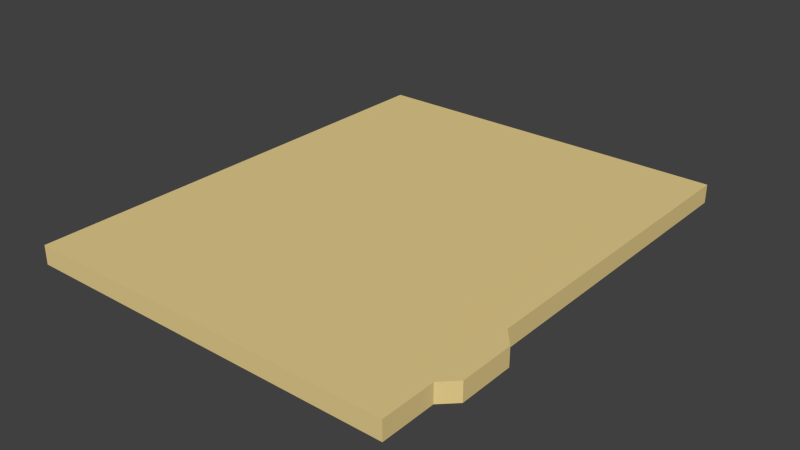 # Source: folder.blend  (saved by Blender 2.66.1; exported with 4.5.12 LTS)
import bpy
from mathutils import Matrix  # noqa: F401  (used for matrix-valued properties, if any)

bpy.ops.wm.read_factory_settings(use_empty=True)
scene = bpy.context.scene
scene.name = 'Scene'

# ---- collections
col_collection_1 = bpy.data.collections.new('Collection 1'); scene.collection.children.link(col_collection_1)

# ---- materials (node trees are filled in below, after node groups)
mat_material_001 = bpy.data.materials.new('Material.001')
mat_material_001.alpha_threshold = 0.0
mat_material_001.use_transparent_shadow = False
mat_material_001.diffuse_color = (0.8, 0.6243, 0.2701, 1.0)
mat_material_001.roughness = 0.5
mat_material_001.specular_intensity = 0.1061
mat_material_001.line_color = (0.0, 0.0, 0.0, 1.0)

# ---- material node trees

# ---- world
world_world = bpy.data.worlds.new('World'); scene.world = world_world
world_world.color = (0.05088, 0.05088, 0.05088)
world_world.use_sun_shadow = False
world_world.sun_shadow_jitter_overblur = 0.0
world_world.cycles.sampling_method = 'MANUAL'
world_world.cycles.sample_map_resolution = 256

# ---- meshes
me_cube_001 = bpy.data.meshes.new('Cube.001')
me_cube_001.from_pydata([(-1.0, -1.0, -1.0), (-1.0, 1.0, -1.0), (1.0, 1.0, -1.0), (1.0, -1.0, -1.0), (-1.0, -1.0, 1.0), (-1.0, 1.0, 1.0), (1.0, 1.0, 1.0), (1.0, -1.0, 1.0), (1.0, -0.7688, 1.0), (1.0, -0.7688, -1.0), (1.078, -0.7078, -1.0), (1.078, -0.7078, 1.0), (1.078, -0.4682, -1.0), (1.078, -0.4682, 1.0), (1.0, -0.3942, -1.0), (1.0, -0.3942, 1.0)], [], [(4, 5, 1, 0), (5, 6, 2, 1), (8, 7, 3, 9), (7, 4, 0, 3), (0, 1, 2, 14, 12, 10, 9, 3), (7, 8, 11, 13, 15, 6, 5, 4), (11, 8, 9, 10), (13, 11, 10, 12), (15, 13, 12, 14), (6, 15, 14, 2)])
me_cube_001.materials.append(mat_material_001)
me_cube_001.use_remesh_preserve_volume = False
me_cube_001.use_remesh_preserve_attributes = False
me_cube_001.use_mirror_vertex_groups = False
me_cube_001.update()

# ---- objects
ob_cube = bpy.data.objects.new('Cube', me_cube_001)

# ---- transforms, parenting, visibility, modifiers, constraints
ob_cube.location = (0.0, 0.0, 0.0)
ob_cube.scale = (1.0, 1.25, 0.05)
ob_cube.lineart.crease_threshold = 0.0

# ---- collection membership
col_collection_1.objects.link(ob_cube)

# ---- scene / render settings (as saved in the file)
scene.frame_start = 1; scene.frame_end = 250; scene.frame_set(1)
scene.render.engine = 'BLENDER_EEVEE_NEXT'
scene.render.image_settings.color_mode = 'RGB'
scene.render.image_settings.compression = 90
scene.render.resolution_percentage = 50
scene.render.dither_intensity = 0.0
scene.render.bake_margin = 2
scene.cycles.use_denoising = False
scene.cycles.samples = 10
scene.cycles.sampling_pattern = 'TABULATED_SOBOL'
scene.cycles.light_sampling_threshold = 0.0
scene.cycles.use_adaptive_sampling = False
scene.cycles.use_light_tree = False
scene.cycles.blur_glossy = 0.0
scene.cycles.volume_bounces = 1
scene.cycles.pixel_filter_type = 'GAUSSIAN'
scene.cycles.sample_clamp_indirect = 0.0
scene.view_settings.view_transform = 'Standard'
bpy.context.view_layer.update()

# ---- added for rendering (the .blend has no active camera and no usable light): camera, sun
cam_auto = bpy.data.cameras.new('AutoCamera')
cam_auto.lens = 50.0
cam_auto.sensor_width = 36.0
cam_auto.clip_end = 1000.0
ob_auto_camera = bpy.data.objects.new('AutoCamera', cam_auto)
scene.collection.objects.link(ob_auto_camera)
ob_auto_camera.location = (3.04765, -3.61068, 2.40712)
ob_auto_camera.rotation_euler = (1.09748, -7.21219e-08, 0.694738)
scene.camera = ob_auto_camera
light_auto_sun = bpy.data.lights.new('AutoSun', 'SUN')
light_auto_sun.energy = 3.0
light_auto_sun.angle = 0.0523599
ob_auto_sun = bpy.data.objects.new('AutoSun', light_auto_sun)
scene.collection.objects.link(ob_auto_sun)
ob_auto_sun.rotation_euler = (0.872665, 0.174533, 0.523599)
bpy.context.view_layer.update()
